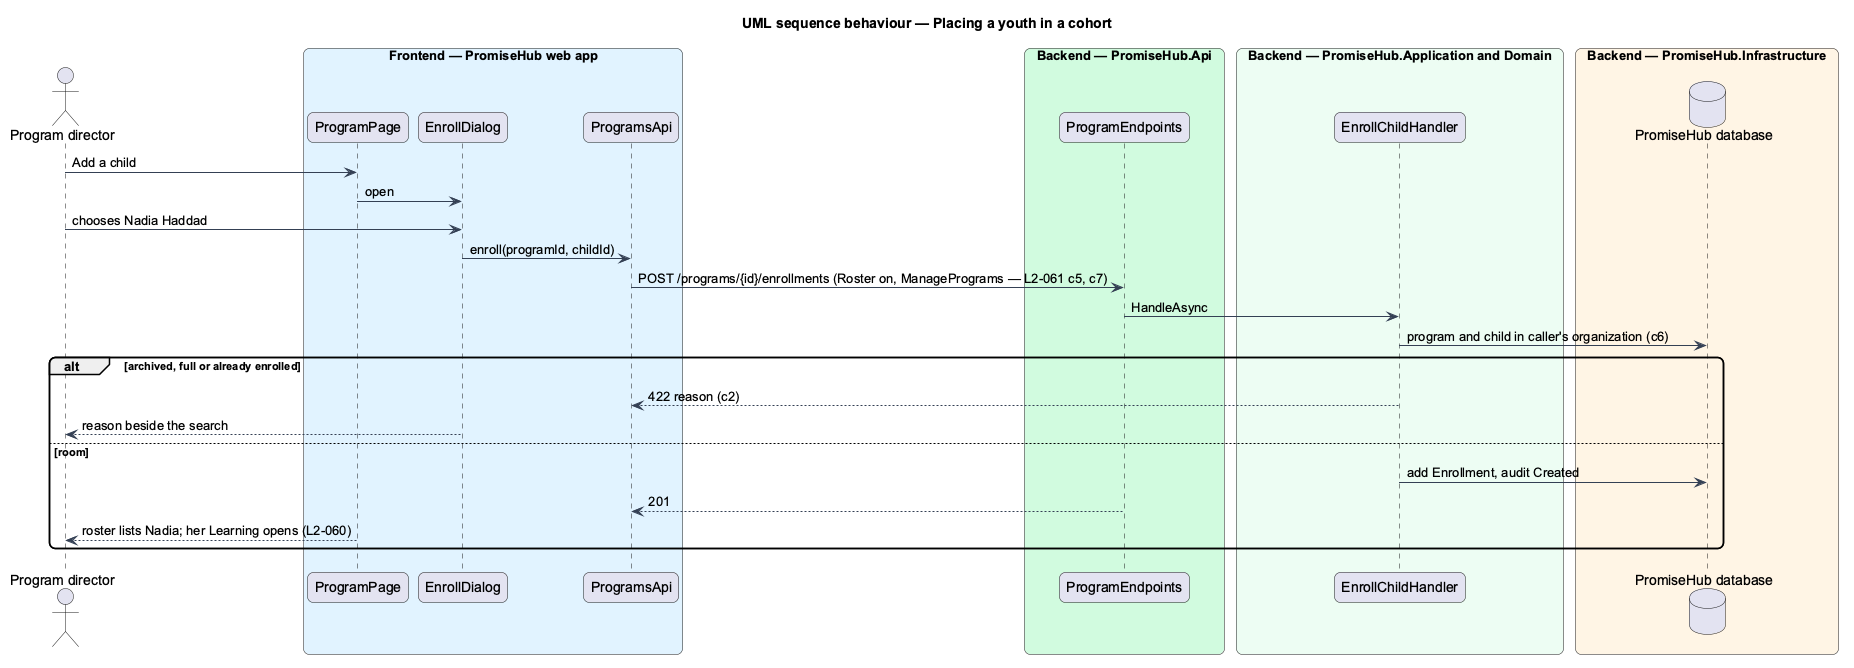

The diagram above was rendered by PlantUML. Its source (embedded in the PNG):
@startuml
title UML sequence behaviour — Placing a youth in a cohort
skinparam backgroundColor #FFFFFF
skinparam shadowing false
skinparam roundcorner 12
skinparam defaultFontName Arial
skinparam ArrowColor #344054
actor "Program director" as actor
box "Frontend — PromiseHub web app" #E0F2FE
  participant "ProgramPage" as page
  participant "EnrollDialog" as dlg
  participant "ProgramsApi" as papi
end box
box "Backend — PromiseHub.Api" #D1FADF
  participant "ProgramEndpoints" as ep
end box
box "Backend — PromiseHub.Application and Domain" #ECFDF3
  participant "EnrollChildHandler" as h
end box
box "Backend — PromiseHub.Infrastructure" #FFF4E5
  database "PromiseHub database" as db
end box
actor -> page : Add a child
page -> dlg : open
actor -> dlg : chooses Nadia Haddad
dlg -> papi : enroll(programId, childId)
papi -> ep : POST /programs/{id}/enrollments (Roster on, ManagePrograms — L2-061 c5, c7)
ep -> h : HandleAsync
h -> db : program and child in caller's organization (c6)
alt archived, full or already enrolled
  h --> papi : 422 reason (c2)
  dlg --> actor : reason beside the search
else room
  h -> db : add Enrollment, audit Created
  ep --> papi : 201
  page --> actor : roster lists Nadia; her Learning opens (L2-060)
end
@enduml